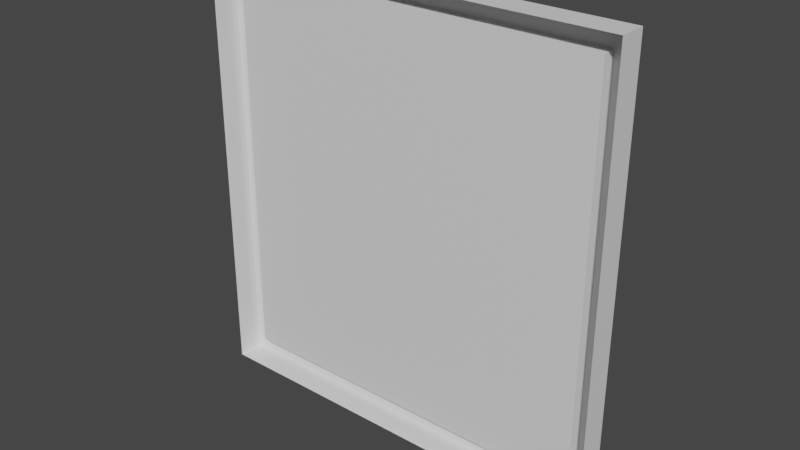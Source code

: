 # Source: Painting.blend  (saved by Blender 3.3.6; exported with 4.5.12 LTS)
import bpy
from mathutils import Matrix  # noqa: F401  (used for matrix-valued properties, if any)

bpy.ops.wm.read_factory_settings(use_empty=True)
scene = bpy.context.scene
scene.name = 'Scene'

# ---- collections
col_collection = bpy.data.collections.new('Collection'); scene.collection.children.link(col_collection)

# ---- materials (node trees are filled in below, after node groups)
mat_frame = bpy.data.materials.new('Frame')
mat_frame.use_transparent_shadow = False
mat_painting = bpy.data.materials.new('Painting')
mat_painting.use_transparent_shadow = False

# ---- material node trees
mat_frame.use_nodes = True; mat_frame.node_tree.nodes.clear()
_N = mat_frame.node_tree.nodes; _L = mat_frame.node_tree.links
n0 = _N.new('ShaderNodeBsdfPrincipled'); n0.name = 'Principled BSDF'; n0.location = (10, 300)
n0.distribution = 'GGX'
n0.subsurface_method = 'RANDOM_WALK_SKIN'
n0.inputs[3].default_value = 1.45
n0.inputs[27].default_value = (0.0, 0.0, 0.0, 1.0)
n0.inputs[28].default_value = 1.0
n1 = _N.new('ShaderNodeOutputMaterial'); n1.name = 'Material Output'; n1.location = (300, 300)
_L.new(n0.outputs[0], n1.inputs[0])
n1.is_active_output = True
mat_painting.use_nodes = True; mat_painting.node_tree.nodes.clear()
_N = mat_painting.node_tree.nodes; _L = mat_painting.node_tree.links
n0 = _N.new('ShaderNodeBsdfPrincipled'); n0.name = 'Principled BSDF'; n0.location = (10, 300)
n0.distribution = 'GGX'
n0.subsurface_method = 'RANDOM_WALK_SKIN'
n0.inputs[3].default_value = 1.45
n0.inputs[27].default_value = (0.0, 0.0, 0.0, 1.0)
n0.inputs[28].default_value = 1.0
n1 = _N.new('ShaderNodeOutputMaterial'); n1.name = 'Material Output'; n1.location = (300, 300)
_L.new(n0.outputs[0], n1.inputs[0])
n1.is_active_output = True

# ---- world
world_world = bpy.data.worlds.new('World'); scene.world = world_world
world_world.use_nodes = True; world_world.node_tree.nodes.clear()
_N = world_world.node_tree.nodes; _L = world_world.node_tree.links
n0 = _N.new('ShaderNodeOutputWorld'); n0.name = 'World Output'; n0.location = (300, 300)
n1 = _N.new('ShaderNodeBackground'); n1.name = 'Background'; n1.location = (10, 300)
n1.inputs[0].default_value = (0.05088, 0.05088, 0.05088, 1.0)
_L.new(n1.outputs[0], n0.inputs[0])
n0.is_active_output = True
world_world.color = (0.05088, 0.05088, 0.05088)
world_world.use_sun_shadow = False
world_world.sun_shadow_jitter_overblur = 0.0

# ---- meshes
me_cube_001 = bpy.data.meshes.new('Cube.001')
me_cube_001.from_pydata([(-0.525, -0.035, 0.0), (-0.525, -0.035, 1.1), (-0.4724, 0.035, 0.05255), (-0.4724, 0.035, 1.047), (0.525, -0.035, 0.0), (0.525, -0.035, 1.1), (0.4724, 0.035, 0.05255), (0.4724, 0.035, 1.047), (-0.525, 0.035, 1.1), (-0.525, 0.035, 0.0), (0.525, 0.035, 0.0), (0.525, 0.035, 1.1), (-0.4724, 0.00393, 1.047), (-0.4724, 0.00393, 0.05255), (0.4724, 0.00393, 0.05255), (0.4724, 0.00393, 1.047)], [], [(0, 1, 8, 9), (6, 2, 13, 14), (10, 11, 5, 4), (9, 10, 4, 0), (11, 8, 1, 5), (3, 2, 9, 8), (2, 6, 10, 9), (7, 3, 8, 11), (6, 7, 11, 10), (13, 12, 15, 14), (3, 7, 15, 12), (2, 3, 12, 13), (7, 6, 14, 15)])
me_cube_001.polygons.foreach_set('material_index', [0, 0, 0, 0, 0, 0, 0, 0, 0, 1, 0, 0, 0])
_uv = me_cube_001.uv_layers.new(name='UVMap')
_uv.uv.foreach_set('vector', [0.375, 0.0, 0.625, 0.0, 0.625, 0.25, 0.375, 0.25, 0.3938, 0.4875, 0.3938, 0.2625, 0.3938, 0.2625, 0.3938, 0.4875, 0.375, 0.5, 0.625, 0.5, 0.625, 0.75, 0.375, 0.75, 0.125, 0.5, 0.375, 0.5, 0.375, 0.75, 0.125, 0.75, 0.625, 0.5, 0.875, 0.5, 0.875, 0.75, 0.625, 0.75, 0.6062, 0.2625, 0.3938, 0.2625, 0.375, 0.25, 0.625, 0.25, 0.3938, 0.2625, 0.3938, 0.4875, 0.375, 0.5, 0.375, 0.25, 0.6062, 0.4875, 0.6062, 0.2625, 0.625, 0.25, 0.625, 0.5, 0.3938, 0.4875, 0.6062, 0.4875, 0.625, 0.5, 0.375, 0.5, 1.002, -0.002294, 1.002, 1.002, 0.002294, 1.002, 0.002294, -0.002294, 0.6062, 0.2625, 0.6062, 0.4875, 0.6062, 0.4875, 0.6062, 0.2625, 0.3938, 0.2625, 0.6062, 0.2625, 0.6062, 0.2625, 0.3938, 0.2625, 0.6062, 0.4875, 0.3938, 0.4875, 0.3938, 0.4875, 0.6062, 0.4875])
me_cube_001.materials.append(mat_frame)
me_cube_001.materials.append(mat_painting)
me_cube_001.update()

# ---- objects
ob_paintingframe = bpy.data.objects.new('PaintingFrame', me_cube_001)

# ---- transforms, parenting, visibility, modifiers, constraints
ob_paintingframe.location = (0.0, 0.0, 0.0)

# ---- collection membership
col_collection.objects.link(ob_paintingframe)

# ---- scene / render settings (as saved in the file)
scene.frame_start = 1; scene.frame_end = 250; scene.frame_set(1)
scene.render.engine = 'BLENDER_EEVEE_NEXT'
scene.cycles.sampling_pattern = 'TABULATED_SOBOL'
scene.cycles.use_light_tree = False
scene.view_settings.view_transform = 'Filmic'
bpy.context.view_layer.update()

# ---- added for rendering (the .blend has no active camera and no usable light): camera, sun
cam_auto = bpy.data.cameras.new('AutoCamera')
cam_auto.lens = 50.0
cam_auto.sensor_width = 36.0
cam_auto.clip_end = 1000.0
ob_auto_camera = bpy.data.objects.new('AutoCamera', cam_auto)
scene.collection.objects.link(ob_auto_camera)
ob_auto_camera.location = (1.40847, -1.69016, 1.67678)
ob_auto_camera.rotation_euler = (1.09748, -7.21219e-08, 0.694738)
scene.camera = ob_auto_camera
light_auto_sun = bpy.data.lights.new('AutoSun', 'SUN')
light_auto_sun.energy = 3.0
light_auto_sun.angle = 0.0523599
ob_auto_sun = bpy.data.objects.new('AutoSun', light_auto_sun)
scene.collection.objects.link(ob_auto_sun)
ob_auto_sun.rotation_euler = (0.872665, 0.174533, 0.523599)
bpy.context.view_layer.update()
